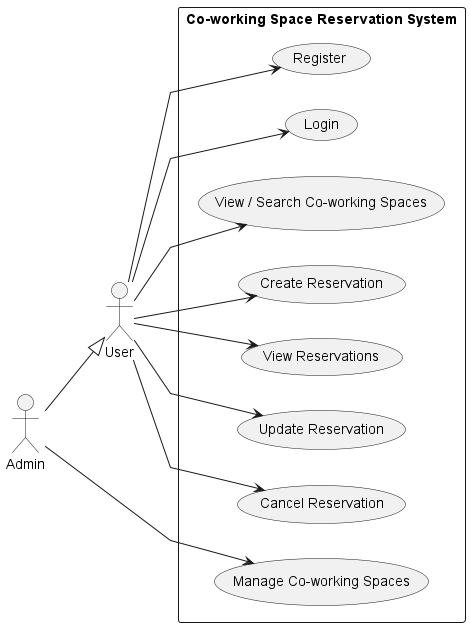

The diagram above was rendered by PlantUML. Its source (embedded in the PNG):
@startuml Co-working Space Usecase Diagram
left to right direction
skinparam linetype polyline

actor "User" as user
actor "Admin" as admin

rectangle "Co-working Space Reservation System" {
    usecase "Register" as usecase1
    usecase "Login" as usecase2
    usecase "View / Search Co-working Spaces" as usecase3
    usecase "Create Reservation" as usecase4
    usecase "View Reservations" as usecase5
    usecase "Update Reservation" as usecase6
    usecase "Cancel Reservation" as usecase7
    usecase "Manage Co-working Spaces" as usecase8
}

user --> usecase1
user --> usecase2
user --> usecase3
user --> usecase4
user --> usecase5
user --> usecase6
user --> usecase7

admin --|> user
admin --> usecase8
@enduml